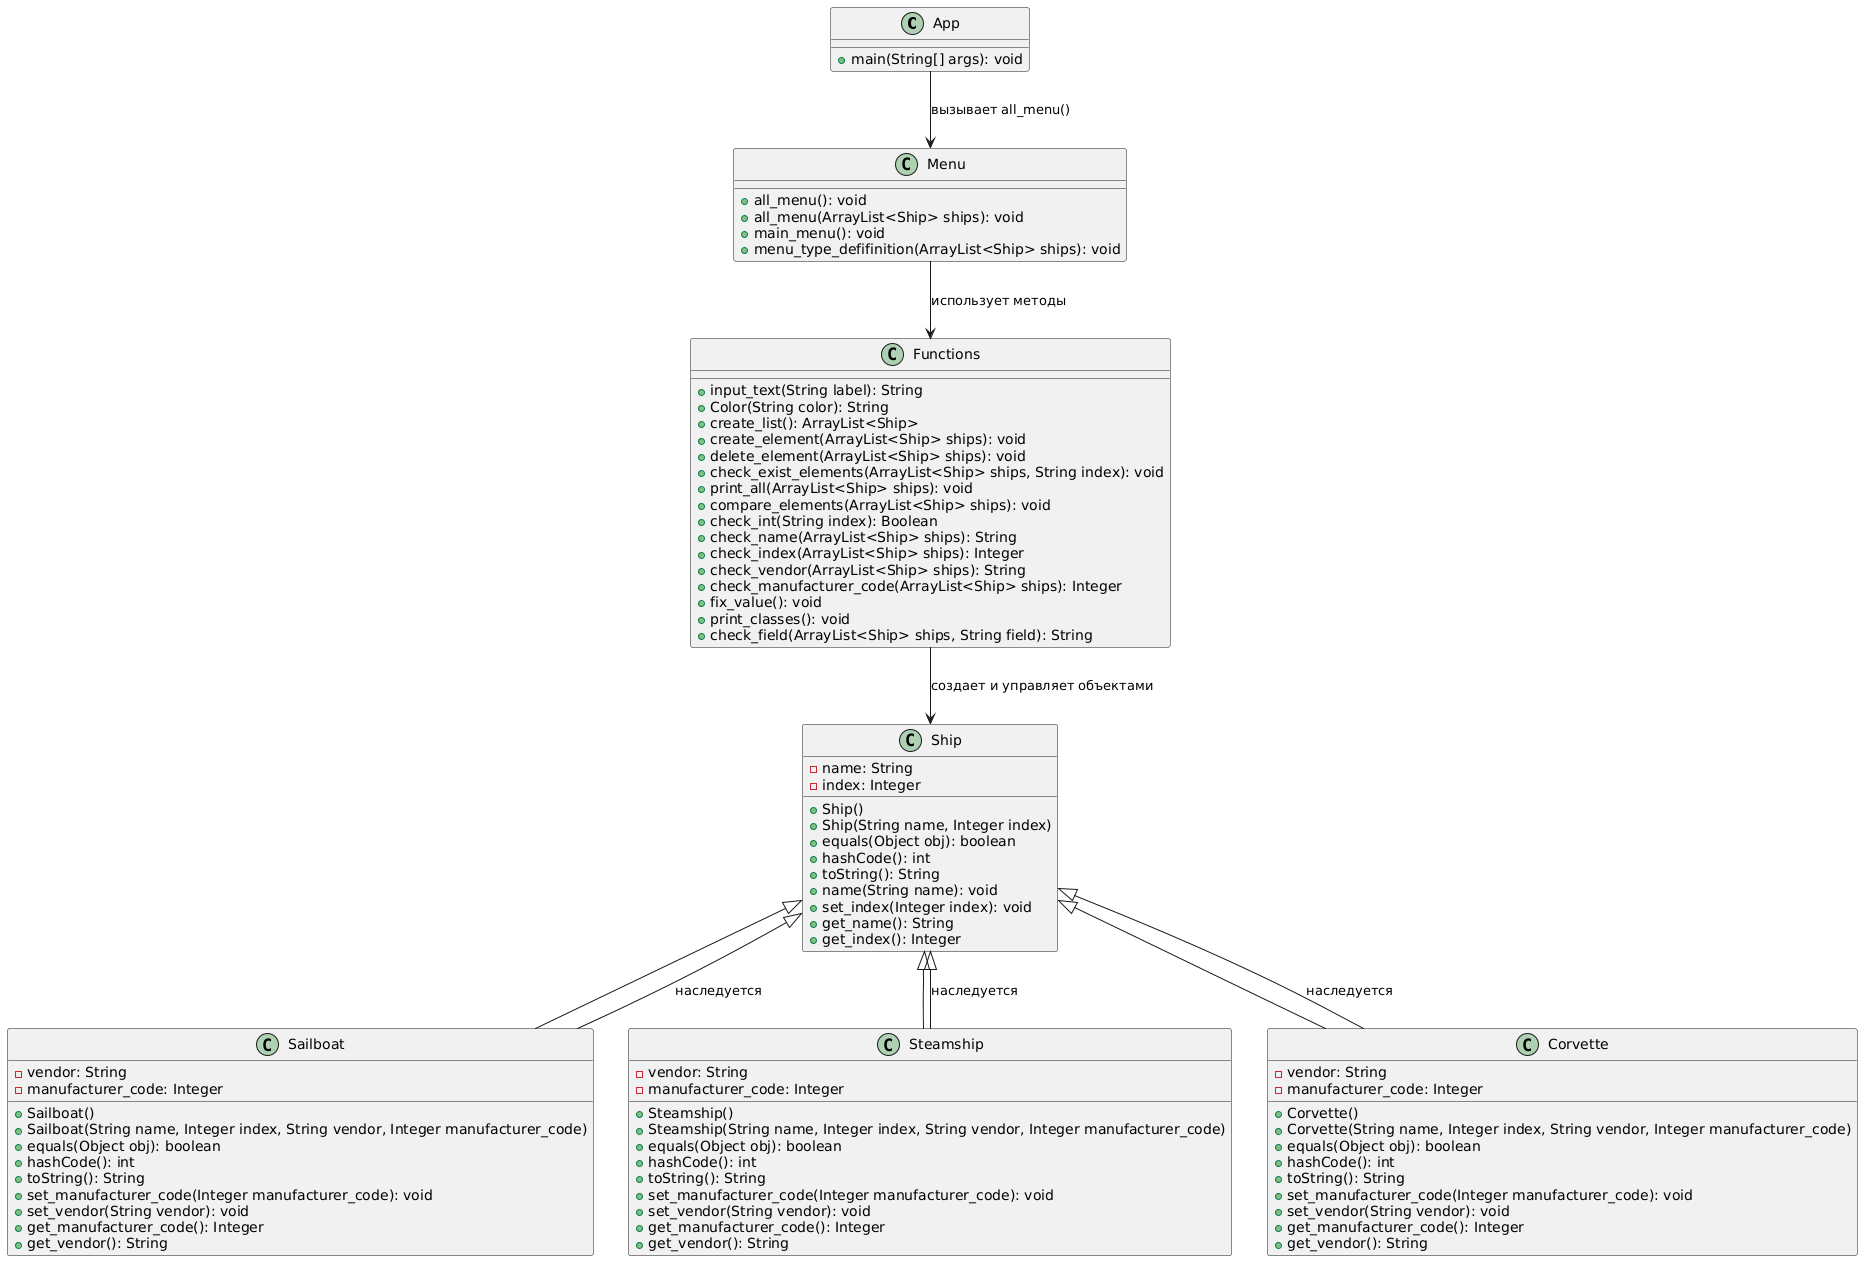

The diagram above was rendered by PlantUML. Its source (embedded in the PNG):
@startuml
' Класс App
class App {
  +main(String[] args): void
}

' Класс Functions
class Functions {
  +input_text(String label): String
  +Color(String color): String
  +create_list(): ArrayList<Ship>
  +create_element(ArrayList<Ship> ships): void
  +delete_element(ArrayList<Ship> ships): void
  +check_exist_elements(ArrayList<Ship> ships, String index): void
  +print_all(ArrayList<Ship> ships): void
  +compare_elements(ArrayList<Ship> ships): void
  +check_int(String index): Boolean
  +check_name(ArrayList<Ship> ships): String
  +check_index(ArrayList<Ship> ships): Integer
  +check_vendor(ArrayList<Ship> ships): String
  +check_manufacturer_code(ArrayList<Ship> ships): Integer
  +fix_value(): void
  +print_classes(): void
  +check_field(ArrayList<Ship> ships, String field): String
}

' Класс Ship
class Ship {
  -name: String
  -index: Integer
  +Ship()
  +Ship(String name, Integer index)
  +equals(Object obj): boolean
  +hashCode(): int
  +toString(): String
  +name(String name): void
  +set_index(Integer index): void
  +get_name(): String
  +get_index(): Integer
}

' Класс Sailboat
class Sailboat extends Ship {
  -vendor: String
  -manufacturer_code: Integer
  +Sailboat()
  +Sailboat(String name, Integer index, String vendor, Integer manufacturer_code)
  +equals(Object obj): boolean
  +hashCode(): int
  +toString(): String
  +set_manufacturer_code(Integer manufacturer_code): void
  +set_vendor(String vendor): void
  +get_manufacturer_code(): Integer
  +get_vendor(): String
}

' Класс Steamship
class Steamship extends Ship {
  -vendor: String
  -manufacturer_code: Integer
  +Steamship()
  +Steamship(String name, Integer index, String vendor, Integer manufacturer_code)
  +equals(Object obj): boolean
  +hashCode(): int
  +toString(): String
  +set_manufacturer_code(Integer manufacturer_code): void
  +set_vendor(String vendor): void
  +get_manufacturer_code(): Integer
  +get_vendor(): String
}

' Класс Corvette
class Corvette extends Ship {
  -vendor: String
  -manufacturer_code: Integer
  +Corvette()
  +Corvette(String name, Integer index, String vendor, Integer manufacturer_code)
  +equals(Object obj): boolean
  +hashCode(): int
  +toString(): String
  +set_manufacturer_code(Integer manufacturer_code): void
  +set_vendor(String vendor): void
  +get_manufacturer_code(): Integer
  +get_vendor(): String
}

' Класс Menu
class Menu {
  +all_menu(): void
  +all_menu(ArrayList<Ship> ships): void
  +main_menu(): void
  +menu_type_defifinition(ArrayList<Ship> ships): void
}

' Связи между классами
App --> Menu : вызывает all_menu()
Menu --> Functions : использует методы
Functions --> Ship : создает и управляет объектами
Ship <|-- Sailboat : наследуется
Ship <|-- Steamship : наследуется
Ship <|-- Corvette : наследуется
@enduml